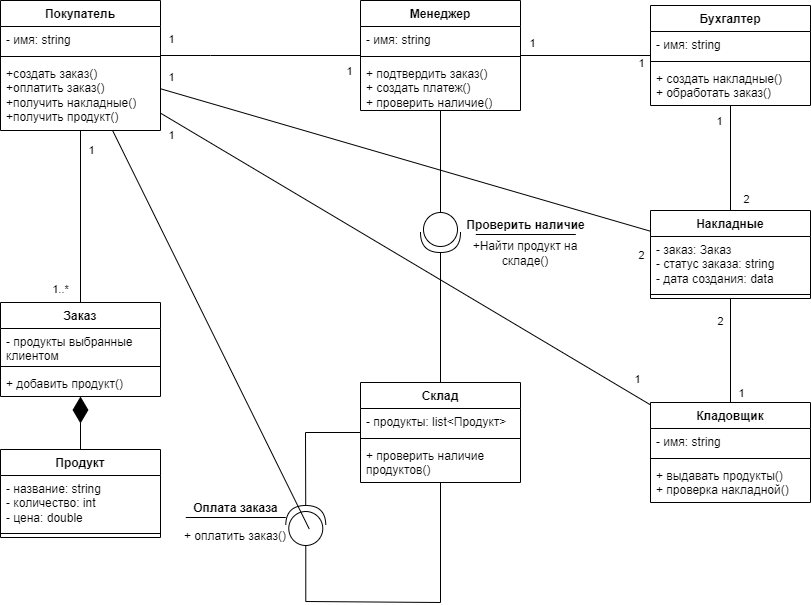

The diagram above was exported from draw.io. Its source (the exported page's mxGraphModel, read from the mxfile embedded in the PNG):
<mxGraphModel dx="968" dy="638" grid="1" gridSize="10" guides="1" tooltips="1" connect="1" arrows="1" fold="1" page="1" pageScale="1" pageWidth="1169" pageHeight="827" math="0" shadow="0">
  <root>
    <mxCell id="0" />
    <mxCell id="1" parent="0" />
    <mxCell id="VVsZvc_uSDmkxN3RuLxK-10" value="Покупатель" style="swimlane;fontStyle=1;align=center;verticalAlign=top;childLayout=stackLayout;horizontal=1;startSize=26;horizontalStack=0;resizeParent=1;resizeParentMax=0;resizeLast=0;collapsible=1;marginBottom=0;whiteSpace=wrap;html=1;" vertex="1" parent="1">
      <mxGeometry x="90" y="148" width="160" height="130" as="geometry" />
    </mxCell>
    <mxCell id="VVsZvc_uSDmkxN3RuLxK-11" value="- имя: string" style="text;strokeColor=none;fillColor=none;align=left;verticalAlign=top;spacingLeft=4;spacingRight=4;overflow=hidden;rotatable=0;points=[[0,0.5],[1,0.5]];portConstraint=eastwest;whiteSpace=wrap;html=1;" vertex="1" parent="VVsZvc_uSDmkxN3RuLxK-10">
      <mxGeometry y="26" width="160" height="26" as="geometry" />
    </mxCell>
    <mxCell id="VVsZvc_uSDmkxN3RuLxK-12" value="" style="line;strokeWidth=1;fillColor=none;align=left;verticalAlign=middle;spacingTop=-1;spacingLeft=3;spacingRight=3;rotatable=0;labelPosition=right;points=[];portConstraint=eastwest;strokeColor=inherit;" vertex="1" parent="VVsZvc_uSDmkxN3RuLxK-10">
      <mxGeometry y="52" width="160" height="8" as="geometry" />
    </mxCell>
    <mxCell id="VVsZvc_uSDmkxN3RuLxK-13" value="&lt;div&gt;+создать заказ()&lt;/div&gt;&lt;div&gt;+оплатить заказ()&lt;/div&gt;&lt;div&gt;+получить накладные()&lt;/div&gt;&lt;div&gt;+получить продукт()&lt;/div&gt;" style="text;strokeColor=none;fillColor=none;align=left;verticalAlign=top;spacingLeft=4;spacingRight=4;overflow=hidden;rotatable=0;points=[[0,0.5],[1,0.5]];portConstraint=eastwest;whiteSpace=wrap;html=1;" vertex="1" parent="VVsZvc_uSDmkxN3RuLxK-10">
      <mxGeometry y="60" width="160" height="70" as="geometry" />
    </mxCell>
    <mxCell id="VVsZvc_uSDmkxN3RuLxK-14" value="Продукт" style="swimlane;fontStyle=1;align=center;verticalAlign=top;childLayout=stackLayout;horizontal=1;startSize=26;horizontalStack=0;resizeParent=1;resizeParentMax=0;resizeLast=0;collapsible=1;marginBottom=0;whiteSpace=wrap;html=1;" vertex="1" parent="1">
      <mxGeometry x="90" y="597" width="160" height="88" as="geometry">
        <mxRectangle x="90" y="280" width="90" height="30" as="alternateBounds" />
      </mxGeometry>
    </mxCell>
    <mxCell id="VVsZvc_uSDmkxN3RuLxK-15" value="- название: string&lt;br&gt;- количество: int&lt;br&gt;- цена: double" style="text;strokeColor=none;fillColor=none;align=left;verticalAlign=top;spacingLeft=4;spacingRight=4;overflow=hidden;rotatable=0;points=[[0,0.5],[1,0.5]];portConstraint=eastwest;whiteSpace=wrap;html=1;" vertex="1" parent="VVsZvc_uSDmkxN3RuLxK-14">
      <mxGeometry y="26" width="160" height="54" as="geometry" />
    </mxCell>
    <mxCell id="VVsZvc_uSDmkxN3RuLxK-16" value="" style="line;strokeWidth=1;fillColor=none;align=left;verticalAlign=middle;spacingTop=-1;spacingLeft=3;spacingRight=3;rotatable=0;labelPosition=right;points=[];portConstraint=eastwest;strokeColor=inherit;" vertex="1" parent="VVsZvc_uSDmkxN3RuLxK-14">
      <mxGeometry y="80" width="160" height="8" as="geometry" />
    </mxCell>
    <mxCell id="VVsZvc_uSDmkxN3RuLxK-18" value="Заказ" style="swimlane;fontStyle=1;align=center;verticalAlign=top;childLayout=stackLayout;horizontal=1;startSize=26;horizontalStack=0;resizeParent=1;resizeParentMax=0;resizeLast=0;collapsible=1;marginBottom=0;whiteSpace=wrap;html=1;" vertex="1" parent="1">
      <mxGeometry x="90" y="450" width="160" height="94" as="geometry" />
    </mxCell>
    <mxCell id="VVsZvc_uSDmkxN3RuLxK-19" value="- продукты выбранные клиентом" style="text;strokeColor=none;fillColor=none;align=left;verticalAlign=top;spacingLeft=4;spacingRight=4;overflow=hidden;rotatable=0;points=[[0,0.5],[1,0.5]];portConstraint=eastwest;whiteSpace=wrap;html=1;" vertex="1" parent="VVsZvc_uSDmkxN3RuLxK-18">
      <mxGeometry y="26" width="160" height="34" as="geometry" />
    </mxCell>
    <mxCell id="VVsZvc_uSDmkxN3RuLxK-20" value="" style="line;strokeWidth=1;fillColor=none;align=left;verticalAlign=middle;spacingTop=-1;spacingLeft=3;spacingRight=3;rotatable=0;labelPosition=right;points=[];portConstraint=eastwest;strokeColor=inherit;" vertex="1" parent="VVsZvc_uSDmkxN3RuLxK-18">
      <mxGeometry y="60" width="160" height="8" as="geometry" />
    </mxCell>
    <mxCell id="VVsZvc_uSDmkxN3RuLxK-21" value="+ добавить продукт()" style="text;strokeColor=none;fillColor=none;align=left;verticalAlign=top;spacingLeft=4;spacingRight=4;overflow=hidden;rotatable=0;points=[[0,0.5],[1,0.5]];portConstraint=eastwest;whiteSpace=wrap;html=1;" vertex="1" parent="VVsZvc_uSDmkxN3RuLxK-18">
      <mxGeometry y="68" width="160" height="26" as="geometry" />
    </mxCell>
    <mxCell id="VVsZvc_uSDmkxN3RuLxK-26" value="Менеджер" style="swimlane;fontStyle=1;align=center;verticalAlign=top;childLayout=stackLayout;horizontal=1;startSize=26;horizontalStack=0;resizeParent=1;resizeParentMax=0;resizeLast=0;collapsible=1;marginBottom=0;whiteSpace=wrap;html=1;" vertex="1" parent="1">
      <mxGeometry x="450" y="148" width="160" height="110" as="geometry" />
    </mxCell>
    <mxCell id="VVsZvc_uSDmkxN3RuLxK-27" value="- имя: string" style="text;strokeColor=none;fillColor=none;align=left;verticalAlign=top;spacingLeft=4;spacingRight=4;overflow=hidden;rotatable=0;points=[[0,0.5],[1,0.5]];portConstraint=eastwest;whiteSpace=wrap;html=1;" vertex="1" parent="VVsZvc_uSDmkxN3RuLxK-26">
      <mxGeometry y="26" width="160" height="26" as="geometry" />
    </mxCell>
    <mxCell id="VVsZvc_uSDmkxN3RuLxK-28" value="" style="line;strokeWidth=1;fillColor=none;align=left;verticalAlign=middle;spacingTop=-1;spacingLeft=3;spacingRight=3;rotatable=0;labelPosition=right;points=[];portConstraint=eastwest;strokeColor=inherit;" vertex="1" parent="VVsZvc_uSDmkxN3RuLxK-26">
      <mxGeometry y="52" width="160" height="8" as="geometry" />
    </mxCell>
    <mxCell id="VVsZvc_uSDmkxN3RuLxK-29" value="+ подтвердить заказ()&lt;br&gt;+ создать платеж()&lt;br&gt;+ проверить наличие()" style="text;strokeColor=none;fillColor=none;align=left;verticalAlign=top;spacingLeft=4;spacingRight=4;overflow=hidden;rotatable=0;points=[[0,0.5],[1,0.5]];portConstraint=eastwest;whiteSpace=wrap;html=1;" vertex="1" parent="VVsZvc_uSDmkxN3RuLxK-26">
      <mxGeometry y="60" width="160" height="50" as="geometry" />
    </mxCell>
    <mxCell id="VVsZvc_uSDmkxN3RuLxK-30" value="Накладные" style="swimlane;fontStyle=1;align=center;verticalAlign=top;childLayout=stackLayout;horizontal=1;startSize=26;horizontalStack=0;resizeParent=1;resizeParentMax=0;resizeLast=0;collapsible=1;marginBottom=0;whiteSpace=wrap;html=1;" vertex="1" parent="1">
      <mxGeometry x="740" y="358" width="160" height="88" as="geometry" />
    </mxCell>
    <mxCell id="VVsZvc_uSDmkxN3RuLxK-31" value="- заказ: Заказ&lt;br&gt;- статус заказа: string&lt;br&gt;- дата создания: data" style="text;strokeColor=none;fillColor=none;align=left;verticalAlign=top;spacingLeft=4;spacingRight=4;overflow=hidden;rotatable=0;points=[[0,0.5],[1,0.5]];portConstraint=eastwest;whiteSpace=wrap;html=1;" vertex="1" parent="VVsZvc_uSDmkxN3RuLxK-30">
      <mxGeometry y="26" width="160" height="54" as="geometry" />
    </mxCell>
    <mxCell id="VVsZvc_uSDmkxN3RuLxK-32" value="" style="line;strokeWidth=1;fillColor=none;align=left;verticalAlign=middle;spacingTop=-1;spacingLeft=3;spacingRight=3;rotatable=0;labelPosition=right;points=[];portConstraint=eastwest;strokeColor=inherit;" vertex="1" parent="VVsZvc_uSDmkxN3RuLxK-30">
      <mxGeometry y="80" width="160" height="8" as="geometry" />
    </mxCell>
    <mxCell id="VVsZvc_uSDmkxN3RuLxK-34" value="Склад" style="swimlane;fontStyle=1;align=center;verticalAlign=top;childLayout=stackLayout;horizontal=1;startSize=26;horizontalStack=0;resizeParent=1;resizeParentMax=0;resizeLast=0;collapsible=1;marginBottom=0;whiteSpace=wrap;html=1;" vertex="1" parent="1">
      <mxGeometry x="450" y="530" width="160" height="100" as="geometry" />
    </mxCell>
    <mxCell id="VVsZvc_uSDmkxN3RuLxK-35" value="- продукты: list&amp;lt;Продукт&amp;gt;" style="text;strokeColor=none;fillColor=none;align=left;verticalAlign=top;spacingLeft=4;spacingRight=4;overflow=hidden;rotatable=0;points=[[0,0.5],[1,0.5]];portConstraint=eastwest;whiteSpace=wrap;html=1;" vertex="1" parent="VVsZvc_uSDmkxN3RuLxK-34">
      <mxGeometry y="26" width="160" height="26" as="geometry" />
    </mxCell>
    <mxCell id="VVsZvc_uSDmkxN3RuLxK-36" value="" style="line;strokeWidth=1;fillColor=none;align=left;verticalAlign=middle;spacingTop=-1;spacingLeft=3;spacingRight=3;rotatable=0;labelPosition=right;points=[];portConstraint=eastwest;strokeColor=inherit;" vertex="1" parent="VVsZvc_uSDmkxN3RuLxK-34">
      <mxGeometry y="52" width="160" height="8" as="geometry" />
    </mxCell>
    <mxCell id="VVsZvc_uSDmkxN3RuLxK-37" value="+ проверить наличие продуктов()" style="text;strokeColor=none;fillColor=none;align=left;verticalAlign=top;spacingLeft=4;spacingRight=4;overflow=hidden;rotatable=0;points=[[0,0.5],[1,0.5]];portConstraint=eastwest;whiteSpace=wrap;html=1;" vertex="1" parent="VVsZvc_uSDmkxN3RuLxK-34">
      <mxGeometry y="60" width="160" height="40" as="geometry" />
    </mxCell>
    <mxCell id="VVsZvc_uSDmkxN3RuLxK-38" value="" style="endArrow=none;html=1;edgeStyle=orthogonalEdgeStyle;rounded=0;" edge="1" parent="1" source="VVsZvc_uSDmkxN3RuLxK-10" target="VVsZvc_uSDmkxN3RuLxK-18">
      <mxGeometry relative="1" as="geometry">
        <mxPoint x="240" y="360" as="sourcePoint" />
        <mxPoint x="400" y="360" as="targetPoint" />
      </mxGeometry>
    </mxCell>
    <mxCell id="VVsZvc_uSDmkxN3RuLxK-41" value="" style="endArrow=none;html=1;edgeStyle=orthogonalEdgeStyle;rounded=0;" edge="1" parent="1" source="VVsZvc_uSDmkxN3RuLxK-10" target="VVsZvc_uSDmkxN3RuLxK-26">
      <mxGeometry relative="1" as="geometry">
        <mxPoint x="280" y="340" as="sourcePoint" />
        <mxPoint x="440" y="340" as="targetPoint" />
        <Array as="points">
          <mxPoint x="300" y="203" />
          <mxPoint x="300" y="203" />
        </Array>
      </mxGeometry>
    </mxCell>
    <mxCell id="VVsZvc_uSDmkxN3RuLxK-51" value="1" style="edgeLabel;html=1;align=center;verticalAlign=middle;resizable=0;points=[];" vertex="1" connectable="0" parent="VVsZvc_uSDmkxN3RuLxK-41">
      <mxGeometry x="0.0692" relative="1" as="geometry">
        <mxPoint x="-97" y="-17" as="offset" />
      </mxGeometry>
    </mxCell>
    <mxCell id="VVsZvc_uSDmkxN3RuLxK-45" value="" style="endArrow=diamondThin;endFill=1;endSize=24;html=1;rounded=0;exitX=0.5;exitY=0;exitDx=0;exitDy=0;" edge="1" parent="1" source="VVsZvc_uSDmkxN3RuLxK-14" target="VVsZvc_uSDmkxN3RuLxK-18">
      <mxGeometry width="160" relative="1" as="geometry">
        <mxPoint x="350" y="650" as="sourcePoint" />
        <mxPoint x="510" y="650" as="targetPoint" />
        <Array as="points" />
      </mxGeometry>
    </mxCell>
    <mxCell id="VVsZvc_uSDmkxN3RuLxK-52" value="1" style="edgeLabel;html=1;align=center;verticalAlign=middle;resizable=0;points=[];" vertex="1" connectable="0" parent="1">
      <mxGeometry x="340" y="210" as="geometry">
        <mxPoint x="98" y="8" as="offset" />
      </mxGeometry>
    </mxCell>
    <mxCell id="VVsZvc_uSDmkxN3RuLxK-53" value="1" style="edgeLabel;html=1;align=center;verticalAlign=middle;resizable=0;points=[];" vertex="1" connectable="0" parent="1">
      <mxGeometry x="285.28" y="260" as="geometry">
        <mxPoint x="-105" y="37" as="offset" />
      </mxGeometry>
    </mxCell>
    <mxCell id="VVsZvc_uSDmkxN3RuLxK-54" value="1..*" style="edgeLabel;html=1;align=center;verticalAlign=middle;resizable=0;points=[];" vertex="1" connectable="0" parent="1">
      <mxGeometry x="280" y="360" as="geometry">
        <mxPoint x="-131" y="76" as="offset" />
      </mxGeometry>
    </mxCell>
    <mxCell id="VVsZvc_uSDmkxN3RuLxK-55" value="Бухгалтер" style="swimlane;fontStyle=1;align=center;verticalAlign=top;childLayout=stackLayout;horizontal=1;startSize=26;horizontalStack=0;resizeParent=1;resizeParentMax=0;resizeLast=0;collapsible=1;marginBottom=0;whiteSpace=wrap;html=1;" vertex="1" parent="1">
      <mxGeometry x="740" y="153" width="160" height="100" as="geometry" />
    </mxCell>
    <mxCell id="VVsZvc_uSDmkxN3RuLxK-56" value="- имя: string" style="text;strokeColor=none;fillColor=none;align=left;verticalAlign=top;spacingLeft=4;spacingRight=4;overflow=hidden;rotatable=0;points=[[0,0.5],[1,0.5]];portConstraint=eastwest;whiteSpace=wrap;html=1;" vertex="1" parent="VVsZvc_uSDmkxN3RuLxK-55">
      <mxGeometry y="26" width="160" height="26" as="geometry" />
    </mxCell>
    <mxCell id="VVsZvc_uSDmkxN3RuLxK-57" value="" style="line;strokeWidth=1;fillColor=none;align=left;verticalAlign=middle;spacingTop=-1;spacingLeft=3;spacingRight=3;rotatable=0;labelPosition=right;points=[];portConstraint=eastwest;strokeColor=inherit;" vertex="1" parent="VVsZvc_uSDmkxN3RuLxK-55">
      <mxGeometry y="52" width="160" height="8" as="geometry" />
    </mxCell>
    <mxCell id="VVsZvc_uSDmkxN3RuLxK-58" value="+ создать накладные()&lt;br&gt;+ обработать заказ()" style="text;strokeColor=none;fillColor=none;align=left;verticalAlign=top;spacingLeft=4;spacingRight=4;overflow=hidden;rotatable=0;points=[[0,0.5],[1,0.5]];portConstraint=eastwest;whiteSpace=wrap;html=1;" vertex="1" parent="VVsZvc_uSDmkxN3RuLxK-55">
      <mxGeometry y="60" width="160" height="40" as="geometry" />
    </mxCell>
    <mxCell id="VVsZvc_uSDmkxN3RuLxK-59" value="" style="endArrow=none;html=1;edgeStyle=orthogonalEdgeStyle;rounded=0;" edge="1" parent="1" source="VVsZvc_uSDmkxN3RuLxK-26" target="VVsZvc_uSDmkxN3RuLxK-55">
      <mxGeometry relative="1" as="geometry">
        <mxPoint x="330" y="213" as="sourcePoint" />
        <mxPoint x="460" y="213" as="targetPoint" />
      </mxGeometry>
    </mxCell>
    <mxCell id="VVsZvc_uSDmkxN3RuLxK-60" value="1" style="edgeLabel;html=1;align=center;verticalAlign=middle;resizable=0;points=[];" vertex="1" connectable="0" parent="VVsZvc_uSDmkxN3RuLxK-59">
      <mxGeometry x="0.0692" relative="1" as="geometry">
        <mxPoint x="-59" y="-13" as="offset" />
      </mxGeometry>
    </mxCell>
    <mxCell id="VVsZvc_uSDmkxN3RuLxK-61" value="1" style="edgeLabel;html=1;align=center;verticalAlign=middle;resizable=0;points=[];" vertex="1" connectable="0" parent="1">
      <mxGeometry x="730" y="210" as="geometry" />
    </mxCell>
    <mxCell id="VVsZvc_uSDmkxN3RuLxK-73" value="" style="endArrow=none;html=1;edgeStyle=orthogonalEdgeStyle;rounded=0;" edge="1" parent="1" source="VVsZvc_uSDmkxN3RuLxK-30" target="VVsZvc_uSDmkxN3RuLxK-55">
      <mxGeometry relative="1" as="geometry">
        <mxPoint x="460" y="400" as="sourcePoint" />
        <mxPoint x="620" y="400" as="targetPoint" />
      </mxGeometry>
    </mxCell>
    <mxCell id="VVsZvc_uSDmkxN3RuLxK-80" value="" style="endArrow=none;html=1;edgeStyle=orthogonalEdgeStyle;rounded=0;" edge="1" parent="1" source="VVsZvc_uSDmkxN3RuLxK-122" target="VVsZvc_uSDmkxN3RuLxK-26">
      <mxGeometry relative="1" as="geometry">
        <mxPoint x="494.27999999999975" y="484" as="sourcePoint" />
        <mxPoint x="499.03" y="200" as="targetPoint" />
      </mxGeometry>
    </mxCell>
    <mxCell id="VVsZvc_uSDmkxN3RuLxK-89" value="" style="shape=providedRequiredInterface;html=1;verticalLabelPosition=bottom;sketch=0;direction=north;" vertex="1" parent="1">
      <mxGeometry x="375.28" y="653" width="40" height="40" as="geometry" />
    </mxCell>
    <mxCell id="VVsZvc_uSDmkxN3RuLxK-92" value="Оплата заказа" style="text;align=center;fontStyle=1;verticalAlign=middle;spacingLeft=3;spacingRight=3;strokeColor=none;rotatable=0;points=[[0,0.5],[1,0.5]];portConstraint=eastwest;html=1;" vertex="1" parent="1">
      <mxGeometry x="285.28" y="643" width="80" height="26" as="geometry" />
    </mxCell>
    <mxCell id="VVsZvc_uSDmkxN3RuLxK-93" value="" style="line;strokeWidth=1;fillColor=none;align=left;verticalAlign=middle;spacingTop=-1;spacingLeft=3;spacingRight=3;rotatable=0;labelPosition=right;points=[];portConstraint=eastwest;strokeColor=inherit;" vertex="1" parent="1">
      <mxGeometry x="275.28" y="661" width="100" height="8" as="geometry" />
    </mxCell>
    <mxCell id="VVsZvc_uSDmkxN3RuLxK-95" value="+ оплатить заказ()" style="text;html=1;strokeColor=none;fillColor=none;align=center;verticalAlign=middle;whiteSpace=wrap;rounded=0;" vertex="1" parent="1">
      <mxGeometry x="270.28" y="669" width="110" height="30" as="geometry" />
    </mxCell>
    <mxCell id="VVsZvc_uSDmkxN3RuLxK-96" value="" style="endArrow=none;html=1;rounded=0;exitX=0.412;exitY=0.587;exitDx=0;exitDy=0;exitPerimeter=0;" edge="1" parent="1" source="VVsZvc_uSDmkxN3RuLxK-89" target="VVsZvc_uSDmkxN3RuLxK-10">
      <mxGeometry width="50" height="50" relative="1" as="geometry">
        <mxPoint x="540" y="480" as="sourcePoint" />
        <mxPoint x="590" y="430" as="targetPoint" />
      </mxGeometry>
    </mxCell>
    <mxCell id="VVsZvc_uSDmkxN3RuLxK-100" value="" style="endArrow=none;html=1;rounded=0;" edge="1" parent="1" source="VVsZvc_uSDmkxN3RuLxK-34" target="VVsZvc_uSDmkxN3RuLxK-89">
      <mxGeometry width="50" height="50" relative="1" as="geometry">
        <mxPoint x="505.28" y="749" as="sourcePoint" />
        <mxPoint x="395.28" y="750" as="targetPoint" />
        <Array as="points">
          <mxPoint x="530" y="750" />
          <mxPoint x="395.28" y="749" />
        </Array>
      </mxGeometry>
    </mxCell>
    <mxCell id="VVsZvc_uSDmkxN3RuLxK-101" value="" style="endArrow=none;html=1;rounded=0;" edge="1" parent="1" source="VVsZvc_uSDmkxN3RuLxK-89" target="VVsZvc_uSDmkxN3RuLxK-34">
      <mxGeometry width="50" height="50" relative="1" as="geometry">
        <mxPoint x="535.28" y="739" as="sourcePoint" />
        <mxPoint x="535.28" y="626" as="targetPoint" />
        <Array as="points">
          <mxPoint x="395" y="580" />
        </Array>
      </mxGeometry>
    </mxCell>
    <mxCell id="VVsZvc_uSDmkxN3RuLxK-103" value="Проверить наличие" style="text;align=center;fontStyle=1;verticalAlign=middle;spacingLeft=3;spacingRight=3;strokeColor=none;rotatable=0;points=[[0,0.5],[1,0.5]];portConstraint=eastwest;html=1;" vertex="1" parent="1">
      <mxGeometry x="575.28" y="360" width="80" height="26" as="geometry" />
    </mxCell>
    <mxCell id="VVsZvc_uSDmkxN3RuLxK-104" value="" style="line;strokeWidth=1;fillColor=none;align=left;verticalAlign=middle;spacingTop=-1;spacingLeft=3;spacingRight=3;rotatable=0;labelPosition=right;points=[];portConstraint=eastwest;strokeColor=inherit;" vertex="1" parent="1">
      <mxGeometry x="565.28" y="378" width="100" height="8" as="geometry" />
    </mxCell>
    <mxCell id="VVsZvc_uSDmkxN3RuLxK-105" value="+Найти продукт на складе()" style="text;html=1;strokeColor=none;fillColor=none;align=center;verticalAlign=middle;whiteSpace=wrap;rounded=0;" vertex="1" parent="1">
      <mxGeometry x="560.28" y="386" width="110" height="30" as="geometry" />
    </mxCell>
    <mxCell id="VVsZvc_uSDmkxN3RuLxK-106" value="1" style="edgeLabel;html=1;align=center;verticalAlign=middle;resizable=0;points=[];" vertex="1" connectable="0" parent="1">
      <mxGeometry x="630.4117647058822" y="210" as="geometry">
        <mxPoint x="178" y="58" as="offset" />
      </mxGeometry>
    </mxCell>
    <mxCell id="VVsZvc_uSDmkxN3RuLxK-107" value="2" style="edgeLabel;html=1;align=center;verticalAlign=middle;resizable=0;points=[];" vertex="1" connectable="0" parent="1">
      <mxGeometry x="650.0017647058822" y="200" as="geometry">
        <mxPoint x="185" y="146" as="offset" />
      </mxGeometry>
    </mxCell>
    <mxCell id="VVsZvc_uSDmkxN3RuLxK-108" value="" style="endArrow=none;html=1;rounded=0;" edge="1" parent="1" source="VVsZvc_uSDmkxN3RuLxK-30" target="VVsZvc_uSDmkxN3RuLxK-10">
      <mxGeometry width="50" height="50" relative="1" as="geometry">
        <mxPoint x="580" y="430" as="sourcePoint" />
        <mxPoint x="630" y="380" as="targetPoint" />
      </mxGeometry>
    </mxCell>
    <mxCell id="VVsZvc_uSDmkxN3RuLxK-109" value="1" style="edgeLabel;html=1;align=center;verticalAlign=middle;resizable=0;points=[];" vertex="1" connectable="0" parent="VVsZvc_uSDmkxN3RuLxK-108">
      <mxGeometry x="0.6408" y="-2" relative="1" as="geometry">
        <mxPoint x="-78" y="-36" as="offset" />
      </mxGeometry>
    </mxCell>
    <mxCell id="VVsZvc_uSDmkxN3RuLxK-110" value="2" style="edgeLabel;html=1;align=center;verticalAlign=middle;resizable=0;points=[];" vertex="1" connectable="0" parent="1">
      <mxGeometry x="270.28463659032946" y="289.99504557840635" as="geometry">
        <mxPoint x="460" y="112" as="offset" />
      </mxGeometry>
    </mxCell>
    <mxCell id="VVsZvc_uSDmkxN3RuLxK-111" value="Кладовщик" style="swimlane;fontStyle=1;align=center;verticalAlign=top;childLayout=stackLayout;horizontal=1;startSize=26;horizontalStack=0;resizeParent=1;resizeParentMax=0;resizeLast=0;collapsible=1;marginBottom=0;whiteSpace=wrap;html=1;" vertex="1" parent="1">
      <mxGeometry x="740" y="550" width="160" height="100" as="geometry" />
    </mxCell>
    <mxCell id="VVsZvc_uSDmkxN3RuLxK-112" value="- имя: string" style="text;strokeColor=none;fillColor=none;align=left;verticalAlign=top;spacingLeft=4;spacingRight=4;overflow=hidden;rotatable=0;points=[[0,0.5],[1,0.5]];portConstraint=eastwest;whiteSpace=wrap;html=1;" vertex="1" parent="VVsZvc_uSDmkxN3RuLxK-111">
      <mxGeometry y="26" width="160" height="26" as="geometry" />
    </mxCell>
    <mxCell id="VVsZvc_uSDmkxN3RuLxK-113" value="" style="line;strokeWidth=1;fillColor=none;align=left;verticalAlign=middle;spacingTop=-1;spacingLeft=3;spacingRight=3;rotatable=0;labelPosition=right;points=[];portConstraint=eastwest;strokeColor=inherit;" vertex="1" parent="VVsZvc_uSDmkxN3RuLxK-111">
      <mxGeometry y="52" width="160" height="8" as="geometry" />
    </mxCell>
    <mxCell id="VVsZvc_uSDmkxN3RuLxK-114" value="+ выдавать продукты()&lt;br&gt;+ проверка накладной()" style="text;strokeColor=none;fillColor=none;align=left;verticalAlign=top;spacingLeft=4;spacingRight=4;overflow=hidden;rotatable=0;points=[[0,0.5],[1,0.5]];portConstraint=eastwest;whiteSpace=wrap;html=1;" vertex="1" parent="VVsZvc_uSDmkxN3RuLxK-111">
      <mxGeometry y="60" width="160" height="40" as="geometry" />
    </mxCell>
    <mxCell id="VVsZvc_uSDmkxN3RuLxK-115" value="" style="endArrow=none;html=1;rounded=0;" edge="1" parent="1" source="VVsZvc_uSDmkxN3RuLxK-111" target="VVsZvc_uSDmkxN3RuLxK-10">
      <mxGeometry width="50" height="50" relative="1" as="geometry">
        <mxPoint x="750" y="398" as="sourcePoint" />
        <mxPoint x="260" y="239" as="targetPoint" />
      </mxGeometry>
    </mxCell>
    <mxCell id="VVsZvc_uSDmkxN3RuLxK-116" value="1" style="edgeLabel;html=1;align=center;verticalAlign=middle;resizable=0;points=[];" vertex="1" connectable="0" parent="VVsZvc_uSDmkxN3RuLxK-115">
      <mxGeometry x="0.6408" y="-2" relative="1" as="geometry">
        <mxPoint x="-79" y="-29" as="offset" />
      </mxGeometry>
    </mxCell>
    <mxCell id="VVsZvc_uSDmkxN3RuLxK-117" value="1" style="edgeLabel;html=1;align=center;verticalAlign=middle;resizable=0;points=[];" vertex="1" connectable="0" parent="1">
      <mxGeometry x="299.9981628151138" y="340.0024144035866" as="geometry">
        <mxPoint x="426" y="186" as="offset" />
      </mxGeometry>
    </mxCell>
    <mxCell id="VVsZvc_uSDmkxN3RuLxK-118" value="" style="endArrow=none;html=1;rounded=0;" edge="1" parent="1" source="VVsZvc_uSDmkxN3RuLxK-111" target="VVsZvc_uSDmkxN3RuLxK-30">
      <mxGeometry width="50" height="50" relative="1" as="geometry">
        <mxPoint x="560" y="440" as="sourcePoint" />
        <mxPoint x="610" y="390" as="targetPoint" />
      </mxGeometry>
    </mxCell>
    <mxCell id="VVsZvc_uSDmkxN3RuLxK-119" value="1" style="edgeLabel;html=1;align=center;verticalAlign=middle;resizable=0;points=[];" vertex="1" connectable="0" parent="VVsZvc_uSDmkxN3RuLxK-118">
      <mxGeometry x="0.3241" y="1" relative="1" as="geometry">
        <mxPoint x="11" y="59" as="offset" />
      </mxGeometry>
    </mxCell>
    <mxCell id="VVsZvc_uSDmkxN3RuLxK-120" value="2" style="edgeLabel;html=1;align=center;verticalAlign=middle;resizable=0;points=[];" vertex="1" connectable="0" parent="1">
      <mxGeometry x="840" y="549.5714285714286" as="geometry">
        <mxPoint x="-31" y="-81" as="offset" />
      </mxGeometry>
    </mxCell>
    <mxCell id="VVsZvc_uSDmkxN3RuLxK-123" value="" style="endArrow=none;html=1;edgeStyle=orthogonalEdgeStyle;rounded=0;" edge="1" parent="1" source="VVsZvc_uSDmkxN3RuLxK-34" target="VVsZvc_uSDmkxN3RuLxK-122">
      <mxGeometry relative="1" as="geometry">
        <mxPoint x="530" y="530" as="sourcePoint" />
        <mxPoint x="530" y="246" as="targetPoint" />
      </mxGeometry>
    </mxCell>
    <mxCell id="VVsZvc_uSDmkxN3RuLxK-122" value="" style="shape=providedRequiredInterface;html=1;verticalLabelPosition=bottom;sketch=0;direction=south;" vertex="1" parent="1">
      <mxGeometry x="510" y="360" width="40" height="40" as="geometry" />
    </mxCell>
  </root>
</mxGraphModel>